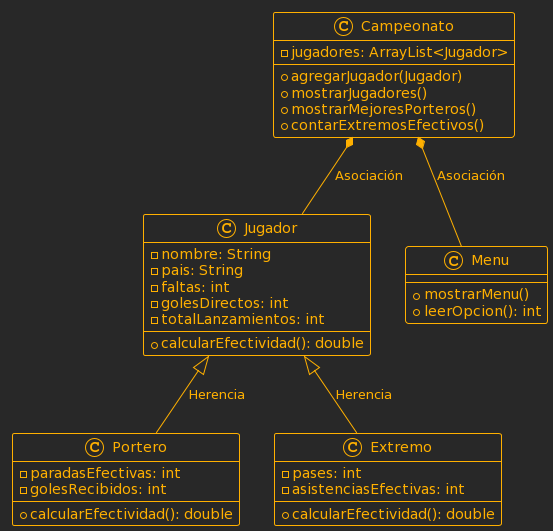

The diagram above was rendered by PlantUML. Its source (embedded in the PNG):
@startuml
!theme crt-amber

class Jugador {
  -nombre: String
  -pais: String
  -faltas: int
  -golesDirectos: int
  -totalLanzamientos: int
  +calcularEfectividad(): double
}

class Portero {
  -paradasEfectivas: int
  -golesRecibidos: int
  +calcularEfectividad(): double
}

class Extremo {
  -pases: int
  -asistenciasEfectivas: int
  +calcularEfectividad(): double
}

class Campeonato {
  -jugadores: ArrayList<Jugador>
  +agregarJugador(Jugador)
  +mostrarJugadores()
  +mostrarMejoresPorteros()
  +contarExtremosEfectivos()
}

class Menu {
  +mostrarMenu()
  +leerOpcion(): int
}

Jugador <|-- Portero : Herencia
Jugador <|-- Extremo : Herencia
Campeonato *-- Jugador : Asociación
Campeonato *-- Menu : Asociación
@enduml